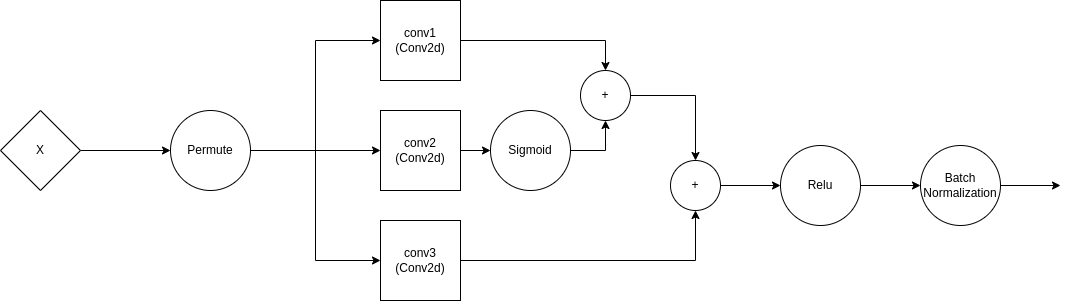

The diagram above was exported from draw.io. Its source (the exported page's mxGraphModel, read from the mxfile embedded in the PNG):
<mxGraphModel dx="2249" dy="905" grid="1" gridSize="10" guides="1" tooltips="1" connect="1" arrows="1" fold="1" page="1" pageScale="1" pageWidth="827" pageHeight="1169" math="0" shadow="0">
  <root>
    <mxCell id="0" />
    <mxCell id="1" parent="0" />
    <mxCell id="yYC8psEmb3nBHCw6nNyR-1" style="edgeStyle=orthogonalEdgeStyle;rounded=0;orthogonalLoop=1;jettySize=auto;html=1;exitX=1;exitY=0.5;exitDx=0;exitDy=0;entryX=0.5;entryY=0;entryDx=0;entryDy=0;" parent="1" source="yYC8psEmb3nBHCw6nNyR-3" target="yYC8psEmb3nBHCw6nNyR-13" edge="1">
      <mxGeometry relative="1" as="geometry" />
    </mxCell>
    <mxCell id="yYC8psEmb3nBHCw6nNyR-2" style="edgeStyle=orthogonalEdgeStyle;rounded=0;orthogonalLoop=1;jettySize=auto;html=1;entryX=0;entryY=0.5;entryDx=0;entryDy=0;" parent="1" target="yYC8psEmb3nBHCw6nNyR-11" edge="1">
      <mxGeometry relative="1" as="geometry">
        <mxPoint x="-70" y="280" as="sourcePoint" />
      </mxGeometry>
    </mxCell>
    <mxCell id="yYC8psEmb3nBHCw6nNyR-3" value="conv1&lt;br&gt;(Conv2d)" style="whiteSpace=wrap;html=1;aspect=fixed;" parent="1" vertex="1">
      <mxGeometry x="230" y="130" width="80" height="80" as="geometry" />
    </mxCell>
    <mxCell id="yYC8psEmb3nBHCw6nNyR-4" style="edgeStyle=orthogonalEdgeStyle;rounded=0;orthogonalLoop=1;jettySize=auto;html=1;exitX=1;exitY=0.5;exitDx=0;exitDy=0;entryX=0;entryY=0.5;entryDx=0;entryDy=0;" parent="1" source="yYC8psEmb3nBHCw6nNyR-5" target="yYC8psEmb3nBHCw6nNyR-15" edge="1">
      <mxGeometry relative="1" as="geometry" />
    </mxCell>
    <mxCell id="yYC8psEmb3nBHCw6nNyR-5" value="conv2&lt;br&gt;(Conv2d)" style="whiteSpace=wrap;html=1;aspect=fixed;" parent="1" vertex="1">
      <mxGeometry x="230" y="240" width="80" height="80" as="geometry" />
    </mxCell>
    <mxCell id="yYC8psEmb3nBHCw6nNyR-6" style="edgeStyle=orthogonalEdgeStyle;rounded=0;orthogonalLoop=1;jettySize=auto;html=1;exitX=1;exitY=0.5;exitDx=0;exitDy=0;entryX=0.5;entryY=1;entryDx=0;entryDy=0;" parent="1" source="yYC8psEmb3nBHCw6nNyR-7" target="yYC8psEmb3nBHCw6nNyR-17" edge="1">
      <mxGeometry relative="1" as="geometry" />
    </mxCell>
    <mxCell id="yYC8psEmb3nBHCw6nNyR-7" value="conv3&lt;br&gt;(Conv2d)" style="whiteSpace=wrap;html=1;aspect=fixed;" parent="1" vertex="1">
      <mxGeometry x="230" y="350" width="80" height="80" as="geometry" />
    </mxCell>
    <mxCell id="yYC8psEmb3nBHCw6nNyR-8" style="edgeStyle=orthogonalEdgeStyle;rounded=0;orthogonalLoop=1;jettySize=auto;html=1;exitX=1;exitY=0.5;exitDx=0;exitDy=0;entryX=0;entryY=0.5;entryDx=0;entryDy=0;" parent="1" source="yYC8psEmb3nBHCw6nNyR-11" target="yYC8psEmb3nBHCw6nNyR-5" edge="1">
      <mxGeometry relative="1" as="geometry" />
    </mxCell>
    <mxCell id="yYC8psEmb3nBHCw6nNyR-9" style="edgeStyle=orthogonalEdgeStyle;rounded=0;orthogonalLoop=1;jettySize=auto;html=1;exitX=1;exitY=0.5;exitDx=0;exitDy=0;entryX=0;entryY=0.5;entryDx=0;entryDy=0;" parent="1" source="yYC8psEmb3nBHCw6nNyR-11" target="yYC8psEmb3nBHCw6nNyR-3" edge="1">
      <mxGeometry relative="1" as="geometry" />
    </mxCell>
    <mxCell id="yYC8psEmb3nBHCw6nNyR-10" style="edgeStyle=orthogonalEdgeStyle;rounded=0;orthogonalLoop=1;jettySize=auto;html=1;exitX=1;exitY=0.5;exitDx=0;exitDy=0;entryX=0;entryY=0.5;entryDx=0;entryDy=0;" parent="1" source="yYC8psEmb3nBHCw6nNyR-11" target="yYC8psEmb3nBHCw6nNyR-7" edge="1">
      <mxGeometry relative="1" as="geometry" />
    </mxCell>
    <mxCell id="yYC8psEmb3nBHCw6nNyR-11" value="Permute" style="ellipse;whiteSpace=wrap;html=1;aspect=fixed;" parent="1" vertex="1">
      <mxGeometry x="20" y="240" width="80" height="80" as="geometry" />
    </mxCell>
    <mxCell id="yYC8psEmb3nBHCw6nNyR-12" style="edgeStyle=orthogonalEdgeStyle;rounded=0;orthogonalLoop=1;jettySize=auto;html=1;exitX=1;exitY=0.5;exitDx=0;exitDy=0;entryX=0.5;entryY=0;entryDx=0;entryDy=0;" parent="1" source="yYC8psEmb3nBHCw6nNyR-13" target="yYC8psEmb3nBHCw6nNyR-17" edge="1">
      <mxGeometry relative="1" as="geometry" />
    </mxCell>
    <mxCell id="yYC8psEmb3nBHCw6nNyR-13" value="+" style="ellipse;whiteSpace=wrap;html=1;aspect=fixed;" parent="1" vertex="1">
      <mxGeometry x="430" y="200" width="50" height="50" as="geometry" />
    </mxCell>
    <mxCell id="yYC8psEmb3nBHCw6nNyR-14" style="edgeStyle=orthogonalEdgeStyle;rounded=0;orthogonalLoop=1;jettySize=auto;html=1;exitX=1;exitY=0.5;exitDx=0;exitDy=0;entryX=0.5;entryY=1;entryDx=0;entryDy=0;" parent="1" source="yYC8psEmb3nBHCw6nNyR-15" target="yYC8psEmb3nBHCw6nNyR-13" edge="1">
      <mxGeometry relative="1" as="geometry" />
    </mxCell>
    <mxCell id="yYC8psEmb3nBHCw6nNyR-15" value="Sigmoid" style="ellipse;whiteSpace=wrap;html=1;aspect=fixed;" parent="1" vertex="1">
      <mxGeometry x="340" y="240" width="80" height="80" as="geometry" />
    </mxCell>
    <mxCell id="yYC8psEmb3nBHCw6nNyR-16" style="edgeStyle=orthogonalEdgeStyle;rounded=0;orthogonalLoop=1;jettySize=auto;html=1;exitX=1;exitY=0.5;exitDx=0;exitDy=0;entryX=0;entryY=0.5;entryDx=0;entryDy=0;" parent="1" source="yYC8psEmb3nBHCw6nNyR-17" target="yYC8psEmb3nBHCw6nNyR-19" edge="1">
      <mxGeometry relative="1" as="geometry" />
    </mxCell>
    <mxCell id="yYC8psEmb3nBHCw6nNyR-17" value="+" style="ellipse;whiteSpace=wrap;html=1;aspect=fixed;" parent="1" vertex="1">
      <mxGeometry x="520" y="290" width="50" height="50" as="geometry" />
    </mxCell>
    <mxCell id="yYC8psEmb3nBHCw6nNyR-18" style="edgeStyle=orthogonalEdgeStyle;rounded=0;orthogonalLoop=1;jettySize=auto;html=1;exitX=1;exitY=0.5;exitDx=0;exitDy=0;entryX=0;entryY=0.5;entryDx=0;entryDy=0;" parent="1" source="yYC8psEmb3nBHCw6nNyR-19" target="yYC8psEmb3nBHCw6nNyR-21" edge="1">
      <mxGeometry relative="1" as="geometry" />
    </mxCell>
    <mxCell id="yYC8psEmb3nBHCw6nNyR-19" value="Relu" style="ellipse;whiteSpace=wrap;html=1;aspect=fixed;" parent="1" vertex="1">
      <mxGeometry x="630" y="275" width="80" height="80" as="geometry" />
    </mxCell>
    <mxCell id="yYC8psEmb3nBHCw6nNyR-20" style="edgeStyle=orthogonalEdgeStyle;rounded=0;orthogonalLoop=1;jettySize=auto;html=1;exitX=1;exitY=0.5;exitDx=0;exitDy=0;" parent="1" source="yYC8psEmb3nBHCw6nNyR-21" edge="1">
      <mxGeometry relative="1" as="geometry">
        <mxPoint x="910" y="315" as="targetPoint" />
      </mxGeometry>
    </mxCell>
    <mxCell id="yYC8psEmb3nBHCw6nNyR-21" value="Batch Normalization" style="ellipse;whiteSpace=wrap;html=1;aspect=fixed;" parent="1" vertex="1">
      <mxGeometry x="770" y="275" width="80" height="80" as="geometry" />
    </mxCell>
    <mxCell id="yYC8psEmb3nBHCw6nNyR-22" value="X" style="rhombus;whiteSpace=wrap;html=1;" parent="1" vertex="1">
      <mxGeometry x="-150" y="240" width="80" height="80" as="geometry" />
    </mxCell>
  </root>
</mxGraphModel>